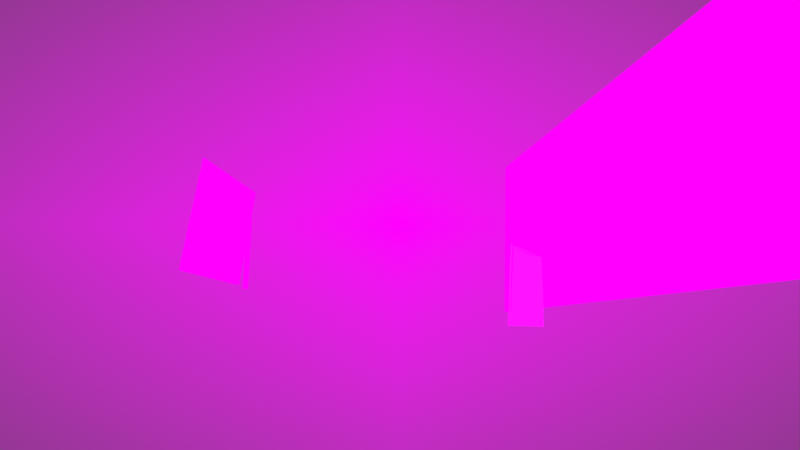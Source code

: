 # Source: port_port.blend  (saved by Blender 3.2.14; exported with 4.5.12 LTS)
import bpy
from mathutils import Matrix  # noqa: F401  (used for matrix-valued properties, if any)

bpy.ops.wm.read_factory_settings(use_empty=True)
scene = bpy.context.scene
scene.name = 'Scene'

# ---- images (referenced by path relative to the original .blend; pixels are not part of the script)
import os
ASSET_DIR = os.environ.get("B2B_ASSET_DIR", "")  # directory of the original .blend (textures are referenced by path, not embedded)
HERE = os.path.dirname(os.path.abspath(__file__))  # packed textures are extracted next to this script under _unpacked/

def load_image(name, relpath, width, height, colorspace="sRGB"):
    """Load a texture the original file referenced (path relative to the .blend, or extracted next to this script)."""
    p = next((c for c in (os.path.join(HERE, relpath), os.path.join(ASSET_DIR, relpath)) if relpath and os.path.exists(c)), "")
    if p:
        img = bpy.data.images.load(p, check_existing=True)
        img.name = name
    else:  # same state as the original file: an image datablock whose file is absent (Cycles renders it pink)
        img = bpy.data.images.new(name, width, height)
        img.source = "FILE"
        img.filepath = "//" + (relpath or name)
    img.colorspace_settings.name = colorspace
    return img
img_screenshot_2023_04_23_003126_png = load_image('Screenshot 2023-04-23 003126.png', 'Screenshot 2023-04-23 003126.png', 1024, 1024, 'sRGB')
img_screenshot_2023_04_23_011512_png = load_image('Screenshot 2023-04-23 011512.png', 'Screenshot 2023-04-23 011512.png', 1024, 1024, 'sRGB')
img_logo2_mov = load_image('Logo2.mov', '', 1024, 1024, 'sRGB')
img_all_png = load_image('All.png', 'All.png', 1024, 1024, 'sRGB')
img_portrait_1_png = load_image('portrait_1.png', 'media/image_in_use/portrait_1.png', 1024, 1024, 'sRGB')
img_portrait_0_png = load_image('portrait_0.png', 'media/image_in_use/portrait_0.png', 1024, 1024, 'sRGB')
img_screenshot_2023_04_23_012720_png = load_image('Screenshot 2023-04-23 012720.png', 'Screenshot 2023-04-23 012720.png', 1024, 1024, 'sRGB')
img_green_t_lumise_png = load_image('Green-T-lumise.png', 'Green-T-lumise.png', 1024, 1024, 'sRGB')
img_cristmass20900_jpg = load_image('Cristmass20900.jpg', 'Cristmass20900.jpg', 1024, 1024, 'sRGB')

# ---- materials (node trees are filled in below, after node groups)
mat_flag_red = bpy.data.materials.new('Flag_red')
mat_flag_red.use_transparent_shadow = False
mat_pilon = bpy.data.materials.new('pilon')
mat_pilon.use_transparent_shadow = False
mat_material_004 = bpy.data.materials.new('Material.004')
mat_material_004.use_transparent_shadow = False
mat_material_003 = bpy.data.materials.new('Material.003')
mat_material_003.use_transparent_shadow = False
mat_green_side = bpy.data.materials.new('Green side')
mat_green_side.use_transparent_shadow = False
mat_material_002 = bpy.data.materials.new('Material.002')
mat_material_002.use_transparent_shadow = False
mat_cristmass20900_result = bpy.data.materials.new('Cristmass20900_result')
mat_cristmass20900_result.surface_render_method = 'BLENDED'
mat_cristmass20900_result.blend_method = 'BLEND'
mat_cristmass20900_result.use_transparent_shadow = False

# ---- node groups
ng_iap_shadeless = bpy.data.node_groups.new('IAP_SHADELESS', 'ShaderNodeTree')
_s = ng_iap_shadeless.interface.new_socket(name='Shader', in_out='OUTPUT', socket_type='NodeSocketShader')
_s = ng_iap_shadeless.interface.new_socket(name='Color', in_out='INPUT', socket_type='NodeSocketColor')
_N = ng_iap_shadeless.nodes; _L = ng_iap_shadeless.links
n0 = _N.new('NodeGroupOutput'); n0.name = 'Group Output'; n0.location = (0, 0)
n1 = _N.new('NodeGroupInput'); n1.name = 'Group Input'; n1.location = (-600, -240)
n2 = _N.new('ShaderNodeBsdfDiffuse'); n2.name = 'Diffuse BSDF'; n2.location = (-400, -60)
n3 = _N.new('ShaderNodeEmission'); n3.name = 'Emission'; n3.location = (-400, -240)
n4 = _N.new('ShaderNodeLightPath'); n4.name = 'Light Path'; n4.location = (-1200, 30)
n5 = _N.new('ShaderNodeMath'); n5.name = 'Math'; n5.location = (-800, 30)
n5.label = 'Bounce Count'
n5.operation = 'SUBTRACT'
n6 = _N.new('ShaderNodeMath'); n6.name = 'Math.001'; n6.location = (-600, 30)
n6.label = 'Camera or Refracted'
n6.operation = 'SUBTRACT'
n6.inputs[0].default_value = 1.0
n7 = _N.new('ShaderNodeMath'); n7.name = 'Math.002'; n7.location = (-1000, 390)
n7.label = 'Limit Reflections'
n7.operation = 'SUBTRACT'
n7.inputs[0].default_value = 2.0
n8 = _N.new('ShaderNodeMath'); n8.name = 'Math.003'; n8.location = (-800, 300)
n8.label = 'Camera Ray to Glossy'
n8.operation = 'MULTIPLY'
n9 = _N.new('ShaderNodeMath'); n9.name = 'Math.004'; n9.location = (-600, 210)
n9.label = 'Shadow or Reflection?'
n9.operation = 'MAXIMUM'
n10 = _N.new('ShaderNodeMath'); n10.name = 'Math.005'; n10.location = (-400, 120)
n10.label = 'Shadow, Reflect or Refract?'
n10.operation = 'MAXIMUM'
n11 = _N.new('ShaderNodeMixShader'); n11.name = 'Mix Shader'; n11.location = (-200, 0)
_L.new(n1.outputs[0], n2.inputs[0])
_L.new(n1.outputs[0], n3.inputs[0])
_L.new(n4.outputs[9], n5.inputs[0])
_L.new(n4.outputs[13], n5.inputs[1])
_L.new(n5.outputs[0], n6.inputs[1])
_L.new(n4.outputs[9], n7.inputs[1])
_L.new(n7.outputs[0], n8.inputs[0])
_L.new(n4.outputs[3], n8.inputs[1])
_L.new(n8.outputs[0], n9.inputs[0])
_L.new(n4.outputs[1], n9.inputs[1])
_L.new(n9.outputs[0], n10.inputs[0])
_L.new(n6.outputs[0], n10.inputs[1])
_L.new(n10.outputs[0], n11.inputs[0])
_L.new(n2.outputs[0], n11.inputs[1])
_L.new(n3.outputs[0], n11.inputs[2])
_L.new(n11.outputs[0], n0.inputs[0])
n0.is_active_output = True

# ---- material node trees
mat_flag_red.use_nodes = True; mat_flag_red.node_tree.nodes.clear()
_N = mat_flag_red.node_tree.nodes; _L = mat_flag_red.node_tree.links
n0 = _N.new('ShaderNodeOutputMaterial'); n0.name = 'Material Output'; n0.location = (1059, 302)
n1 = _N.new('ShaderNodeRGB'); n1.name = 'RGB'; n1.location = (-311, -412)
n1.outputs[0].default_value = (0.9114, 0.9114, 0.9114, 1.0)
n2 = _N.new('ShaderNodeValToRGB'); n2.name = 'ColorRamp'; n2.location = (-157, -303)
while len(n2.color_ramp.elements) > 1: n2.color_ramp.elements.remove(n2.color_ramp.elements[-1])
n2.color_ramp.elements[0].position = 0.0; n2.color_ramp.elements[0].color = (0.0, 0.0, 0.0, 1.0)
_e = n2.color_ramp.elements.new(1.0); _e.color = (1.0, 1.0, 1.0, 1.0)
n3 = _N.new('NodeReroute'); n3.name = 'Reroute'; n3.location = (-73, 276)
n3.width = 16
n4 = _N.new('ShaderNodeCombineColor'); n4.name = 'Combine RGB'; n4.location = (430, -437)
n5 = _N.new('ShaderNodeTexImage'); n5.name = 'Image Texture.001'; n5.location = (39, 728)
n5.image = img_screenshot_2023_04_23_003126_png
n6 = _N.new('NodeReroute'); n6.name = 'Reroute.001'; n6.location = (383, -523)
n6.width = 16
n6.socket_idname = 'NodeSocketFloat'
n7 = _N.new('ShaderNodeBsdfPrincipled'); n7.name = 'Principled BSDF'; n7.location = (677, 276)
n7.distribution = 'GGX'
n7.subsurface_method = 'RANDOM_WALK_SKIN'
n7.inputs[3].default_value = 1.45
n7.inputs[28].default_value = 0.94
n8 = _N.new('ShaderNodeValue'); n8.name = 'Value'; n8.location = (189, -493)
n8.outputs[0].default_value = 1.0
_L.new(n7.outputs[0], n0.inputs[0])
_L.new(n3.outputs[0], n7.inputs[0])
_L.new(n1.outputs[0], n2.inputs[0])
_L.new(n5.outputs[0], n3.inputs[0])
_L.new(n4.outputs[0], n7.inputs[4])
_L.new(n6.outputs[0], n4.inputs[0])
_L.new(n6.outputs[0], n4.inputs[1])
_L.new(n6.outputs[0], n4.inputs[2])
_L.new(n3.outputs[0], n7.inputs[27])
_L.new(n8.outputs[0], n6.inputs[0])
n0.is_active_output = True
mat_pilon.use_nodes = True; mat_pilon.node_tree.nodes.clear()
_N = mat_pilon.node_tree.nodes; _L = mat_pilon.node_tree.links
n0 = _N.new('ShaderNodeOutputMaterial'); n0.name = 'Material Output'; n0.location = (300, 300)
n1 = _N.new('ShaderNodeTexImage'); n1.name = 'Image Texture'; n1.location = (-471, -10)
n1.image = img_screenshot_2023_04_23_011512_png
n2 = _N.new('ShaderNodeBsdfPrincipled'); n2.name = 'Principled BSDF'; n2.location = (-17, -207)
n2.distribution = 'GGX'
n2.subsurface_method = 'RANDOM_WALK_SKIN'
n2.inputs[3].default_value = 1.45
n2.inputs[27].default_value = (0.0, 0.0, 0.0, 1.0)
n2.inputs[28].default_value = 1.0
_L.new(n1.outputs[0], n0.inputs[0])
n0.is_active_output = True
mat_material_004.use_nodes = True; mat_material_004.node_tree.nodes.clear()
_N = mat_material_004.node_tree.nodes; _L = mat_material_004.node_tree.links
n0 = _N.new('ShaderNodeOutputMaterial'); n0.name = 'Material Output'; n0.location = (786, 368)
n1 = _N.new('ShaderNodeTexImage'); n1.name = 'Image Texture.005'; n1.location = (630, 73)
n1.image = img_logo2_mov
n2 = _N.new('ShaderNodeTexCoord'); n2.name = 'Texture Coordinate.002'; n2.location = (308, -631)
n3 = _N.new('ShaderNodeTexImage'); n3.name = 'Image Texture'; n3.location = (-123, 240)
n3.image = img_all_png
n4 = _N.new('ShaderNodeTexCoord'); n4.name = 'Texture Coordinate'; n4.location = (-481, 800)
n5 = _N.new('ShaderNodeMapping'); n5.name = 'Mapping'; n5.location = (-271, 817)
n5.width = 240
n5.vector_type = 'TEXTURE'
n5.inputs[1].default_value = (0.0, 0.02, 0.03)
n5.inputs[2].default_value = (0.3805, 0.08552, 0.0)
n5.inputs[3].default_value = (0.34, 0.96, 1.0)
n6 = _N.new('ShaderNodeMapping'); n6.name = 'Mapping.002'; n6.location = (482, -554)
n6.width = 240
n6.vector_type = 'TEXTURE'
n7 = _N.new('ShaderNodeTexImage'); n7.name = 'Image Texture.003'; n7.location = (23, 891)
n7.image = img_portrait_1_png
_L.new(n4.outputs[2], n5.inputs[0])
_L.new(n5.outputs[0], n7.inputs[0])
_L.new(n2.outputs[2], n6.inputs[0])
_L.new(n6.outputs[0], n1.inputs[0])
_L.new(n7.outputs[0], n0.inputs[0])
n0.is_active_output = True
mat_material_003.use_nodes = True; mat_material_003.node_tree.nodes.clear()
_N = mat_material_003.node_tree.nodes; _L = mat_material_003.node_tree.links
n0 = _N.new('ShaderNodeOutputMaterial'); n0.name = 'Material Output'; n0.location = (300, 300)
n1 = _N.new('ShaderNodeTexCoord'); n1.name = 'Texture Coordinate'; n1.location = (-678, 858)
n2 = _N.new('ShaderNodeMapping'); n2.name = 'Mapping'; n2.location = (-468, 875)
n2.width = 240
n2.vector_type = 'TEXTURE'
n2.inputs[3].default_value = (0.51, 1.06, 1.09)
n3 = _N.new('ShaderNodeTexImage'); n3.name = 'Image Texture.003'; n3.location = (-162, 653)
n3.image = img_portrait_0_png
_L.new(n1.outputs[2], n2.inputs[0])
_L.new(n3.outputs[0], n0.inputs[0])
_L.new(n2.outputs[0], n3.inputs[0])
n0.is_active_output = True
mat_green_side.use_nodes = True; mat_green_side.node_tree.nodes.clear()
_N = mat_green_side.node_tree.nodes; _L = mat_green_side.node_tree.links
n0 = _N.new('ShaderNodeOutputMaterial'); n0.name = 'Material Output'; n0.location = (300, 300)
n1 = _N.new('ShaderNodeBsdfPrincipled'); n1.name = 'Principled BSDF'; n1.location = (-67, -198)
n1.distribution = 'GGX'
n1.subsurface_method = 'RANDOM_WALK_SKIN'
n1.inputs[3].default_value = 1.45
n1.inputs[27].default_value = (0.0, 0.0, 0.0, 1.0)
n1.inputs[28].default_value = 1.0
n2 = _N.new('ShaderNodeTexImage'); n2.name = 'Image Texture'; n2.location = (-372, 142)
n2.image = img_screenshot_2023_04_23_012720_png
_L.new(n2.outputs[0], n0.inputs[0])
n0.is_active_output = True
mat_material_002.use_nodes = True; mat_material_002.node_tree.nodes.clear()
_N = mat_material_002.node_tree.nodes; _L = mat_material_002.node_tree.links
n0 = _N.new('ShaderNodeOutputMaterial'); n0.name = 'Material Output'; n0.location = (300, 300)
n1 = _N.new('ShaderNodeTexImage'); n1.name = 'Image Texture.003'; n1.location = (265, -791)
n1.image = img_green_t_lumise_png
n2 = _N.new('ShaderNodeTexCoord'); n2.name = 'Texture Coordinate.002'; n2.location = (-253, -391)
n3 = _N.new('ShaderNodeMapping'); n3.name = 'Mapping.002'; n3.location = (-79, -314)
n3.width = 240
n3.vector_type = 'TEXTURE'
n3.inputs[1].default_value = (0.09, -0.05, 0.0)
n3.inputs[3].default_value = (-1.05, 0.95, 1.0)
n4 = _N.new('ShaderNodeTexImage'); n4.name = 'Image Texture.001'; n4.location = (311, -185)
n4.image = img_portrait_0_png
_L.new(n2.outputs[2], n3.inputs[0])
_L.new(n3.outputs[0], n4.inputs[0])
_L.new(n4.outputs[0], n0.inputs[0])
n0.is_active_output = True
mat_cristmass20900_result.use_nodes = True; mat_cristmass20900_result.node_tree.nodes.clear()
_N = mat_cristmass20900_result.node_tree.nodes; _L = mat_cristmass20900_result.node_tree.links
n0 = _N.new('ShaderNodeGroup'); n0.name = 'Group'; n0.location = (-200, 60)
n0.node_tree = ng_iap_shadeless
n1 = _N.new('ShaderNodeBsdfTransparent'); n1.name = 'Transparent BSDF'; n1.location = (-200, 240)
n2 = _N.new('ShaderNodeMixShader'); n2.name = 'Mix Shader'; n2.location = (0, 300)
n3 = _N.new('ShaderNodeOutputMaterial'); n3.name = 'Material Output'; n3.location = (300, 300)
n4 = _N.new('ShaderNodeTexImage'); n4.name = 'Image Texture'; n4.location = (-324, -115)
n4.width = 381
n4.image = img_cristmass20900_jpg
n4.extension = 'CLIP'
_L.new(n4.outputs[0], n0.inputs[0])
_L.new(n4.outputs[1], n2.inputs[0])
_L.new(n1.outputs[0], n2.inputs[1])
_L.new(n0.outputs[0], n2.inputs[2])
_L.new(n2.outputs[0], n3.inputs[0])
n3.is_active_output = True

# ---- world
world_world_001 = bpy.data.worlds.new('World.001'); scene.world = world_world_001
world_world_001.use_nodes = True; world_world_001.node_tree.nodes.clear()
_N = world_world_001.node_tree.nodes; _L = world_world_001.node_tree.links
n0 = _N.new('ShaderNodeOutputWorld'); n0.name = 'World Output'; n0.location = (300, 300)
n1 = _N.new('ShaderNodeBackground'); n1.name = 'Background'; n1.location = (10, 300)
n1.inputs[0].default_value = (0.05088, 0.05088, 0.05088, 1.0)
_L.new(n1.outputs[0], n0.inputs[0])
n0.is_active_output = True
world_world_001.color = (0.05088, 0.05088, 0.05088)
world_world_001.use_sun_shadow = False
world_world_001.sun_shadow_jitter_overblur = 0.0
world_world_001.light_settings.ao_factor = 0.05
world_world_001.light_settings.distance = 1.0

# ---- cameras
cam_camera_001 = bpy.data.cameras.new('Camera.001')
cam_camera_001.clip_end = 100.0
cam_camera_001.lens = 29.7
cam_camera_001.sensor_width = 35.0
cam_camera_001.ortho_scale = 7.314
cam_camera_001.shift_x = 0.002604
cam_camera_001.shift_y = -0.002124
cam_camera_001.show_background_images = True

# ---- meshes
me_cube_007 = bpy.data.meshes.new('Cube.007')
me_cube_007.from_pydata([(-2.54, -4.173, 2.237), (-2.108, -1.316, 16.39), (3.31, 5.552, 1.033), (3.046, 7.481, 13.81), (-1.341, -2.18, 1.99), (-0.1405, -0.1841, 1.742), (1.053, 1.801, 1.497), (2.246, 3.783, 1.252), (1.981, 5.65, 14.26), (0.9568, 3.909, 14.81), (-0.04196, 2.206, 15.32), (-1.086, 0.4098, 15.76), (3.265, 5.87, 3.167), (3.334, 6.382, 5.266), (3.296, 6.715, 7.39), (3.186, 6.924, 9.539), (3.076, 7.134, 11.69), (-2.212, -1.901, 13.7), (-2.293, -2.381, 11.41), (-2.36, -2.838, 9.12), (-2.417, -3.278, 6.825), (-2.477, -3.724, 4.53), (-1.304, -1.763, 4.252), (-1.283, -1.374, 6.518), (-1.262, -0.9841, 8.785), (-1.211, -0.5383, 11.08), (-1.119, -0.01264, 13.41), (-0.1409, 0.1798, 3.976), (-0.1523, 0.5249, 6.213), (-0.1525, 0.8889, 8.447), (-0.1131, 1.338, 10.77), (0.03395, 1.94, 12.87), (1.024, 2.126, 3.7), (1.045, 2.537, 5.886), (1.047, 2.916, 8.078), (0.988, 3.195, 10.32), (0.9707, 3.557, 12.61), (2.202, 4.094, 3.419), (2.23, 4.529, 5.562), (2.23, 4.916, 7.714), (2.116, 5.106, 9.905), (1.997, 5.291, 12.1), (-2.066, -2.343, 9.031), (-1.913, -2.085, 8.989), (-1.775, -0.7744, 16.02), (-1.813, -0.8077, 16.27), (-1.988, -1.863, 11.31), (-1.833, -1.6, 11.26), (-2.213, -3.63, 2.17), (-2.206, -3.27, 4.466), (-2.1, -3.095, 4.449), (-1.914, -1.39, 13.59), (-1.736, -1.084, 13.53), (-2.134, -2.803, 6.748), (-2.007, -2.592, 6.723), (-2.014, -2.547, 7.115), (-1.835, -0.9906, 15.35), (-2.113, -3.319, 3.109), (-1.634, -0.5784, 15.67), (-1.091, 0.3568, 15.47), (-1.09, 0.3673, 15.53), (1.984, 5.607, 14.0), (1.981, 5.619, 14.09), (0.9645, 3.837, 14.32), (0.9584, 3.861, 14.51), (-0.03337, 2.145, 14.86), (-0.03782, 2.171, 15.06), (0.4148, 2.896, 14.58), (-0.4724, 1.404, 15.12), (-0.9301, 0.6041, 15.23), (-0.2651, 1.781, 15.16)], [], [(37, 7, 2, 12), (21, 0, 48, 49), (22, 4, 5, 27), (27, 5, 6, 32), (32, 6, 7, 37), (9, 64, 62, 8), (36, 35, 40, 41), (35, 34, 39, 40), (34, 33, 38, 39), (33, 32, 37, 38), (10, 66, 64, 9), (31, 30, 35, 36), (30, 29, 34, 35), (29, 28, 33, 34), (28, 27, 32, 33), (11, 60, 70, 66, 10), (26, 25, 30, 31), (25, 24, 29, 30), (24, 23, 28, 29), (23, 22, 27, 28), (1, 17, 51, 56, 45), (17, 18, 46, 51), (18, 19, 42, 46), (19, 20, 53, 42), (20, 21, 49, 53), (8, 62, 61, 41, 16, 3), (41, 40, 15, 16), (40, 39, 14, 15), (39, 38, 13, 14), (38, 37, 12, 13), (65, 68, 69, 59, 26, 31), (43, 55, 54, 23, 24), (59, 58, 52, 26), (44, 58, 60, 11), (54, 50, 22, 23), (63, 67, 65, 31, 36), (52, 47, 25, 26), (50, 57, 48, 4, 22), (47, 43, 24, 25), (61, 63, 36, 41)])
_uv = me_cube_007.uv_layers.new(name='UVMap')
_uv.uv.foreach_set('vector', [0.5595, 0.3216, 0.5559, 0.2207, 0.6024, 0.2182, 0.6049, 0.316, 0.2958, 0.3414, 0.2874, 0.2181, 0.3101, 0.2182, 0.3121, 0.3389, 0.3707, 0.3356, 0.3702, 0.2228, 0.4245, 0.2229, 0.4282, 0.3339, 0.4282, 0.3339, 0.4245, 0.2229, 0.4958, 0.219, 0.4964, 0.3266, 0.4964, 0.3266, 0.4958, 0.219, 0.5559, 0.2207, 0.5595, 0.3216, 0.5127, 0.8758, 0.5123, 0.8626, 0.5684, 0.8467, 0.5663, 0.8527, 0.509, 0.7608, 0.5059, 0.6523, 0.5672, 0.6331, 0.5691, 0.7369, 0.5059, 0.6523, 0.5027, 0.5437, 0.5654, 0.5292, 0.5672, 0.6331, 0.5027, 0.5437, 0.4996, 0.4358, 0.5617, 0.4254, 0.5654, 0.5292, 0.4996, 0.4358, 0.4964, 0.3266, 0.5595, 0.3216, 0.5617, 0.4254, 0.4552, 0.9021, 0.4549, 0.8897, 0.5123, 0.8626, 0.5127, 0.8758, 0.449, 0.7848, 0.4445, 0.6715, 0.5059, 0.6523, 0.509, 0.7608, 0.4445, 0.6715, 0.4401, 0.5582, 0.5027, 0.5437, 0.5059, 0.6523, 0.4401, 0.5582, 0.4356, 0.4448, 0.4996, 0.4358, 0.5027, 0.5437, 0.4356, 0.4448, 0.4282, 0.3339, 0.4964, 0.3266, 0.4996, 0.4358, 0.3937, 0.9309, 0.3938, 0.9149, 0.4411, 0.8981, 0.4549, 0.8897, 0.4552, 0.9021, 0.3889, 0.8087, 0.3832, 0.6907, 0.4445, 0.6715, 0.449, 0.7848, 0.3832, 0.6907, 0.3774, 0.5726, 0.4401, 0.5582, 0.4445, 0.6715, 0.3774, 0.5726, 0.3717, 0.4545, 0.4356, 0.4448, 0.4401, 0.5582, 0.3717, 0.4545, 0.3707, 0.3356, 0.4282, 0.3339, 0.4356, 0.4448, 0.3333, 0.9547, 0.3268, 0.8327, 0.3458, 0.8259, 0.3494, 0.9208, 0.3526, 0.9472, 0.3268, 0.8327, 0.3218, 0.7099, 0.3393, 0.7044, 0.3458, 0.8259, 0.3218, 0.7099, 0.3148, 0.5871, 0.3315, 0.5832, 0.3393, 0.7044, 0.3148, 0.5871, 0.3077, 0.4643, 0.3236, 0.4618, 0.3315, 0.5832, 0.3077, 0.4643, 0.2958, 0.3414, 0.3121, 0.3389, 0.3236, 0.4618, 0.5663, 0.8527, 0.5684, 0.8467, 0.5669, 0.8412, 0.5691, 0.7369, 0.6134, 0.7146, 0.6095, 0.836, 0.5691, 0.7369, 0.5672, 0.6331, 0.6125, 0.6185, 0.6134, 0.7146, 0.5672, 0.6331, 0.5654, 0.5292, 0.6127, 0.5125, 0.6125, 0.6185, 0.5654, 0.5292, 0.5617, 0.4254, 0.6114, 0.4135, 0.6127, 0.5125, 0.5617, 0.4254, 0.5595, 0.3216, 0.6049, 0.316, 0.6114, 0.4135, 0.4532, 0.879, 0.4281, 0.8958, 0.4027, 0.9061, 0.3937, 0.911, 0.3889, 0.8087, 0.449, 0.7848, 0.3448, 0.5801, 0.3378, 0.4802, 0.336, 0.46, 0.3717, 0.4545, 0.3774, 0.5726, 0.3937, 0.911, 0.3552, 0.929, 0.361, 0.8199, 0.3889, 0.8087, 0.3577, 0.9416, 0.3552, 0.929, 0.3938, 0.9149, 0.3937, 0.9309, 0.336, 0.46, 0.3211, 0.3392, 0.3707, 0.3356, 0.3717, 0.4545, 0.5106, 0.8506, 0.4782, 0.855, 0.4532, 0.879, 0.449, 0.7848, 0.509, 0.7608, 0.361, 0.8199, 0.3532, 0.7001, 0.3832, 0.6907, 0.3889, 0.8087, 0.3211, 0.3392, 0.3236, 0.2694, 0.3101, 0.2182, 0.3702, 0.2228, 0.3707, 0.3356, 0.3532, 0.7001, 0.3448, 0.5801, 0.3774, 0.5726, 0.3832, 0.6907, 0.5669, 0.8412, 0.5106, 0.8506, 0.509, 0.7608, 0.5691, 0.7369])
me_cube_007.materials.append(mat_flag_red)
me_cube_007.update()
me_cube_003 = bpy.data.meshes.new('Cube.003')
me_cube_003.from_pydata([(0.05902, -0.1886, 1.017), (0.4942, -1.456, 7.808), (1.204, -3.041, 16.12), (1.759, -3.205, 16.44), (2.265, -3.196, 15.83), (1.349, -0.432, 0.977)], [], [(1, 0, 5, 4, 3, 2)])
_uv = me_cube_003.uv_layers.new(name='UVMap')
_uv.uv.foreach_set('vector', [0.5604, 0.2985, 0.5292, 0.008319, 0.4589, 0.009307, 0.557, 0.8291, 0.5892, 0.8542, 0.6083, 0.8291])
me_cube_003.materials.append(mat_pilon)
me_cube_003.update()
me_cube_002 = bpy.data.meshes.new('Cube.002')
me_cube_002.from_pydata([(0.07763, -0.1996, -0.001876), (-12.21, 30.46, -4.272), (0.2638, 1.801, 12.01), (-12.2, 32.85, 7.438)], [], [(0, 2, 3, 1)])
_uv = me_cube_002.uv_layers.new(name='UVMap')
_uv.uv.foreach_set('vector', [0.9994, -0.0008291, 0.9981, 0.9962, 0.004048, 0.9929, 0.001268, 0.02393])
me_cube_002.materials.append(mat_material_004)
me_cube_002.update()
me_cube_009 = bpy.data.meshes.new('Cube.009')
me_cube_009.from_pydata([(0.181, -0.2914, 0.07078), (-0.9274, 8.069, -1.022), (-1.998, 8.019, -6.621), (-0.8193, -0.756, -5.395)], [], [(3, 2, 1, 0)])
_uv = me_cube_009.uv_layers.new(name='UVMap')
_uv.uv.foreach_set('vector', [0.01353, 0.01236, 0.9978, 0.002376, 1.0, 0.9908, 0.006785, 0.989])
me_cube_009.materials.append(mat_material_003)
me_cube_009.update()
me_cube_005 = bpy.data.meshes.new('Cube.005')
me_cube_005.from_pydata([(0.6144, -0.7927, -0.1376), (-0.2891, 0.3592, 3.403), (-0.1824, 0.07959, 0.008849), (0.533, -0.511, 3.868), (0.1703, -0.3093, -0.1119), (0.08369, -0.0367, 3.588), (-0.1762, 0.07069, -0.03622)], [], [(5, 4, 2, 1), (3, 0, 4, 5), (2, 4, 6)])
_uv = me_cube_005.uv_layers.new(name='UVMap')
_uv.uv.foreach_set('vector', [0.6481, 0.8257, 0.7051, 0.07613, 0.5224, 0.0922, 0.375, 0.7731, 0.851, 0.8657, 0.8539, 0.07492, 0.7051, 0.07613, 0.6481, 0.8257, 0.5224, 0.0922, 0.7051, 0.07613, 0.5347, 0.08009])
me_cube_005.materials.append(mat_green_side)
me_cube_005.update()
me_cube_004 = bpy.data.meshes.new('Cube.004')
me_cube_004.from_pydata([(0.07765, -0.1995, -0.0009414), (0.2638, 1.801, 12.01), (9.659, 1.988, 12.44), (7.424, -0.1391, -0.1893)], [], [(2, 1, 0, 3)])
_uv = me_cube_004.uv_layers.new(name='UVMap')
_uv.uv.foreach_set('vector', [8.56e-05, 0.9999, 0.9962, 0.9945, 0.9958, 0.01082, 0.002313, -0.002308])
me_cube_004.materials.append(mat_material_002)
me_cube_004.update()
me_cristmass20900_result = bpy.data.meshes.new('Cristmass20900_result')
me_cristmass20900_result.from_pydata([(-44.64, -25.41, -75.21), (45.41, -26.13, -75.22), (-44.24, 26.52, -75.21), (45.82, 25.8, -75.21)], [], [(0, 1, 3, 2)])
_uv = me_cristmass20900_result.uv_layers.new(name='UVMap')
_uv.uv.foreach_set('vector', [0.0, 0.0, 1.0, 0.0, 1.0, 1.0, 0.0, 1.0])
me_cristmass20900_result.materials.append(mat_cristmass20900_result)
me_cristmass20900_result.update()

# ---- objects
ob_cube_005 = bpy.data.objects.new('Cube.005', me_cube_007)
ob_piwon = bpy.data.objects.new('piwon', me_cube_003)
ob_camera = bpy.data.objects.new('Camera', cam_camera_001)
ob_big_billbord = bpy.data.objects.new('Big_billbord', me_cube_002)
ob_small_billboard_001 = bpy.data.objects.new('Small billboard.001', me_cube_009)
ob_side_wall_green = bpy.data.objects.new('Side wall_green', me_cube_005)
ob_big_billbord_001 = bpy.data.objects.new('Big_billbord.001', me_cube_004)
ob_cristmass20900_result = bpy.data.objects.new('Cristmass20900_result', me_cristmass20900_result)

# ---- transforms, parenting, visibility, modifiers, constraints
ob_cube_005.location = (1.561, -3.076, 5.39)
ob_cube_005.rotation_euler = (0.1342, 0.03208, -0.2332)
ob_cube_005.scale = (0.06585, 0.06585, 0.06585)
ob_piwon.location = (-2.645, 0.9789, 6.17)
ob_piwon.scale = (0.08095, 0.08095, 0.08095)
ob_camera.location = (0.02132, -11.13, 5.336)
ob_camera.rotation_euler = (1.742, 0.00413, -0.007653)
ob_camera.lock_rotations_4d = False
ob_camera.empty_display_type = 'ARROWS'
ob_camera.color = (0.0, 0.0, 0.0, 0.0)
ob_camera.display_type = 'WIRE'
ob_camera.lineart.crease_threshold = 0.0
_c = ob_camera.constraints.new('CAMERA_SOLVER'); _c.name = 'Camera Solver'
ob_big_billbord.location = (13.61, 10.0, 7.288)
ob_big_billbord.rotation_euler = (0.1342, 0.03208, -0.2332)
ob_small_billboard_001.location = (-9.226, 21.09, 14.11)
ob_small_billboard_001.rotation_euler = (0.1342, 0.03208, -0.2332)
ob_side_wall_green.location = (14.11, 2.318, 9.19)
ob_side_wall_green.rotation_euler = (0.1342, 0.03208, -0.2332)
ob_big_billbord_001.location = (13.61, 10.0, 7.288)
ob_big_billbord_001.rotation_euler = (0.1342, 0.03208, -0.2332)
ob_cristmass20900_result.parent = ob_camera
ob_cristmass20900_result.matrix_parent_inverse = Matrix(((0.9878, -0.1556, -0.007906, -1.595), (-0.01778, -0.163, 0.9865, -7.098), (-0.1548, -0.9743, -0.1638, -9.913), (-0.0, 0.0, -0.0, 1.0)))
ob_cristmass20900_result.location = (0.06904, -10.11, 5.279)
ob_cristmass20900_result.rotation_euler = (1.735, -8.808e-05, -0.1524)
ob_cristmass20900_result.scale = (1.0, 1.0, 1.0)

# ---- collection membership
scene.collection.objects.link(ob_cube_005)
scene.collection.objects.link(ob_piwon)
scene.collection.objects.link(ob_camera)
scene.collection.objects.link(ob_big_billbord)
scene.collection.objects.link(ob_small_billboard_001)
scene.collection.objects.link(ob_side_wall_green)
scene.collection.objects.link(ob_big_billbord_001)
scene.collection.objects.link(ob_cristmass20900_result)

# ---- scene / render settings (as saved in the file)
scene.camera = ob_camera
scene.frame_start = 1; scene.frame_end = 700; scene.frame_set(292)
scene.render.engine = 'BLENDER_EEVEE_NEXT'
scene.render.image_settings.file_format = 'JPEG'
scene.render.image_settings.color_mode = 'RGB'
scene.render.image_settings.quality = 69
scene.render.fps = 30
scene.render.film_transparent = True
scene.render.border_min_x = 0.01664
scene.render.border_min_y = 0.005297
scene.render.border_max_x = 0.9831
scene.render.border_max_y = 0.9991
scene.render.use_placeholder = True
scene.render.use_overwrite = False
scene.render.use_compositing = False
scene.render.use_sequencer = False
scene.cycles.samples = 576
scene.cycles.sampling_pattern = 'TABULATED_SOBOL'
scene.cycles.use_light_tree = False
scene.eevee.taa_samples = 0
scene.eevee.taa_render_samples = 1
scene.view_settings.view_transform = 'Standard'
bpy.context.view_layer.update()

# ---- added for rendering (the .blend has no usable light): sun
light_auto_sun = bpy.data.lights.new('AutoSun', 'SUN')
light_auto_sun.energy = 3.0
light_auto_sun.angle = 0.0523599
ob_auto_sun = bpy.data.objects.new('AutoSun', light_auto_sun)
scene.collection.objects.link(ob_auto_sun)
ob_auto_sun.rotation_euler = (0.872665, 0.174533, 0.523599)
bpy.context.view_layer.update()
